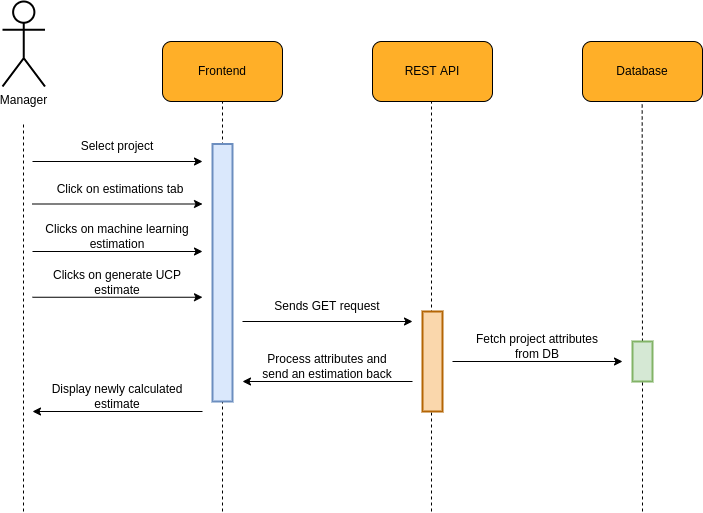

The diagram above was exported from draw.io. Its source (the exported page's mxGraphModel, read from the mxfile embedded in the PNG):
<mxGraphModel dx="1102" dy="981" grid="1" gridSize="10" guides="1" tooltips="1" connect="1" arrows="1" fold="1" page="1" pageScale="1" pageWidth="850" pageHeight="1100" math="0" shadow="0">
  <root>
    <mxCell id="0" />
    <mxCell id="1" parent="0" />
    <mxCell id="fxFOl_g2K2xtaqI9tkaa-1" value="" style="endArrow=none;dashed=1;html=1;rounded=0;jumpSize=6;strokeWidth=1;startArrow=none;fontSize=12;" edge="1" parent="1">
      <mxGeometry width="50" height="50" relative="1" as="geometry">
        <mxPoint x="479" y="700" as="sourcePoint" />
        <mxPoint x="479" y="289.9999999999998" as="targetPoint" />
      </mxGeometry>
    </mxCell>
    <mxCell id="fxFOl_g2K2xtaqI9tkaa-2" value="" style="group;fontSize=12;" vertex="1" connectable="0" parent="1">
      <mxGeometry x="210" y="230" width="120" height="60" as="geometry" />
    </mxCell>
    <mxCell id="fxFOl_g2K2xtaqI9tkaa-3" value="" style="rounded=1;whiteSpace=wrap;html=1;fillColor=#FFAF28;fontSize=12;" vertex="1" parent="fxFOl_g2K2xtaqI9tkaa-2">
      <mxGeometry width="120" height="60" as="geometry" />
    </mxCell>
    <mxCell id="fxFOl_g2K2xtaqI9tkaa-4" value="&lt;font style=&quot;font-size: 12px;&quot;&gt;Frontend&lt;/font&gt;" style="text;html=1;strokeColor=none;fillColor=none;align=center;verticalAlign=middle;whiteSpace=wrap;rounded=0;fontSize=12;" vertex="1" parent="fxFOl_g2K2xtaqI9tkaa-2">
      <mxGeometry x="30" y="15" width="60" height="30" as="geometry" />
    </mxCell>
    <mxCell id="fxFOl_g2K2xtaqI9tkaa-5" value="" style="group;fontSize=12;" vertex="1" connectable="0" parent="1">
      <mxGeometry x="420" y="230" width="120" height="60" as="geometry" />
    </mxCell>
    <mxCell id="fxFOl_g2K2xtaqI9tkaa-6" value="" style="rounded=1;whiteSpace=wrap;html=1;fillColor=#FFAF28;fontSize=12;" vertex="1" parent="fxFOl_g2K2xtaqI9tkaa-5">
      <mxGeometry width="120" height="60" as="geometry" />
    </mxCell>
    <mxCell id="fxFOl_g2K2xtaqI9tkaa-7" value="&lt;font style=&quot;font-size: 12px;&quot;&gt;REST API&lt;/font&gt;" style="text;html=1;strokeColor=none;fillColor=none;align=center;verticalAlign=middle;whiteSpace=wrap;rounded=0;fontSize=12;" vertex="1" parent="fxFOl_g2K2xtaqI9tkaa-5">
      <mxGeometry x="30" y="15" width="60" height="30" as="geometry" />
    </mxCell>
    <mxCell id="fxFOl_g2K2xtaqI9tkaa-8" value="" style="endArrow=none;dashed=1;html=1;rounded=0;entryX=0.5;entryY=1;entryDx=0;entryDy=0;jumpSize=6;strokeWidth=1;fontSize=12;" edge="1" parent="1" target="fxFOl_g2K2xtaqI9tkaa-3">
      <mxGeometry width="50" height="50" relative="1" as="geometry">
        <mxPoint x="270" y="700" as="sourcePoint" />
        <mxPoint x="420" y="210" as="targetPoint" />
      </mxGeometry>
    </mxCell>
    <mxCell id="fxFOl_g2K2xtaqI9tkaa-9" value="Manager" style="shape=umlActor;verticalLabelPosition=bottom;verticalAlign=top;html=1;outlineConnect=0;rounded=1;strokeWidth=2;fontSize=12;" vertex="1" parent="1">
      <mxGeometry x="50" y="190" width="42.5" height="85" as="geometry" />
    </mxCell>
    <mxCell id="fxFOl_g2K2xtaqI9tkaa-10" value="" style="endArrow=none;dashed=1;html=1;rounded=0;jumpSize=6;strokeWidth=1;fontSize=12;" edge="1" parent="1">
      <mxGeometry width="50" height="50" relative="1" as="geometry">
        <mxPoint x="71" y="700" as="sourcePoint" />
        <mxPoint x="71" y="309.9999999999998" as="targetPoint" />
      </mxGeometry>
    </mxCell>
    <mxCell id="fxFOl_g2K2xtaqI9tkaa-11" value="" style="group;fontSize=12;" vertex="1" connectable="0" parent="1">
      <mxGeometry x="630" y="230" width="120" height="60" as="geometry" />
    </mxCell>
    <mxCell id="fxFOl_g2K2xtaqI9tkaa-12" value="" style="rounded=1;whiteSpace=wrap;html=1;fillColor=#FFAF28;fontSize=12;" vertex="1" parent="fxFOl_g2K2xtaqI9tkaa-11">
      <mxGeometry width="120" height="60" as="geometry" />
    </mxCell>
    <mxCell id="fxFOl_g2K2xtaqI9tkaa-13" value="&lt;font style=&quot;font-size: 12px&quot;&gt;Database&lt;/font&gt;" style="text;html=1;strokeColor=none;fillColor=none;align=center;verticalAlign=middle;whiteSpace=wrap;rounded=0;fontSize=12;" vertex="1" parent="fxFOl_g2K2xtaqI9tkaa-11">
      <mxGeometry x="30" y="15" width="60" height="30" as="geometry" />
    </mxCell>
    <mxCell id="fxFOl_g2K2xtaqI9tkaa-14" value="" style="endArrow=none;dashed=1;html=1;rounded=0;jumpSize=6;strokeWidth=1;fontSize=12;startArrow=none;" edge="1" parent="1" source="fxFOl_g2K2xtaqI9tkaa-21">
      <mxGeometry width="50" height="50" relative="1" as="geometry">
        <mxPoint x="689.6600000000001" y="790" as="sourcePoint" />
        <mxPoint x="689.6599999999999" y="289.9999999999998" as="targetPoint" />
      </mxGeometry>
    </mxCell>
    <mxCell id="fxFOl_g2K2xtaqI9tkaa-15" value="" style="endArrow=classic;html=1;rounded=0;" edge="1" parent="1">
      <mxGeometry width="50" height="50" relative="1" as="geometry">
        <mxPoint x="80" y="349.9999999999998" as="sourcePoint" />
        <mxPoint x="250" y="349.9999999999998" as="targetPoint" />
      </mxGeometry>
    </mxCell>
    <mxCell id="fxFOl_g2K2xtaqI9tkaa-16" value="Select project" style="text;html=1;strokeColor=none;fillColor=none;align=center;verticalAlign=middle;whiteSpace=wrap;rounded=0;" vertex="1" parent="1">
      <mxGeometry x="90" y="320" width="150" height="30" as="geometry" />
    </mxCell>
    <mxCell id="fxFOl_g2K2xtaqI9tkaa-17" value="" style="endArrow=classic;html=1;rounded=0;" edge="1" parent="1">
      <mxGeometry width="50" height="50" relative="1" as="geometry">
        <mxPoint x="80" y="392.4999999999998" as="sourcePoint" />
        <mxPoint x="250" y="392.4999999999998" as="targetPoint" />
      </mxGeometry>
    </mxCell>
    <mxCell id="fxFOl_g2K2xtaqI9tkaa-18" value="Click on estimations tab" style="text;html=1;strokeColor=none;fillColor=none;align=center;verticalAlign=middle;whiteSpace=wrap;rounded=0;" vertex="1" parent="1">
      <mxGeometry x="92.5" y="362.5" width="150" height="30" as="geometry" />
    </mxCell>
    <mxCell id="fxFOl_g2K2xtaqI9tkaa-19" value="" style="rounded=0;whiteSpace=wrap;html=1;fontSize=12;strokeWidth=2;fillColor=#dae8fc;strokeColor=#6c8ebf;" vertex="1" parent="1">
      <mxGeometry x="260" y="332.5" width="20" height="257.5" as="geometry" />
    </mxCell>
    <mxCell id="fxFOl_g2K2xtaqI9tkaa-20" value="" style="rounded=0;whiteSpace=wrap;html=1;fontSize=12;strokeWidth=2;fillColor=#fad7ac;strokeColor=#b46504;" vertex="1" parent="1">
      <mxGeometry x="470" y="500" width="20" height="100" as="geometry" />
    </mxCell>
    <mxCell id="fxFOl_g2K2xtaqI9tkaa-21" value="" style="rounded=0;whiteSpace=wrap;html=1;fontSize=12;strokeWidth=2;fillColor=#d5e8d4;strokeColor=#82b366;" vertex="1" parent="1">
      <mxGeometry x="680" y="530" width="20" height="40" as="geometry" />
    </mxCell>
    <mxCell id="fxFOl_g2K2xtaqI9tkaa-22" value="" style="endArrow=none;dashed=1;html=1;rounded=0;jumpSize=6;strokeWidth=1;fontSize=12;startArrow=none;" edge="1" parent="1" target="fxFOl_g2K2xtaqI9tkaa-21">
      <mxGeometry width="50" height="50" relative="1" as="geometry">
        <mxPoint x="690" y="700" as="sourcePoint" />
        <mxPoint x="689.6599999999999" y="290" as="targetPoint" />
      </mxGeometry>
    </mxCell>
    <mxCell id="fxFOl_g2K2xtaqI9tkaa-23" value="" style="endArrow=classic;html=1;rounded=0;" edge="1" parent="1">
      <mxGeometry width="50" height="50" relative="1" as="geometry">
        <mxPoint x="80" y="440" as="sourcePoint" />
        <mxPoint x="250" y="440" as="targetPoint" />
      </mxGeometry>
    </mxCell>
    <mxCell id="fxFOl_g2K2xtaqI9tkaa-24" value="Clicks on machine learning estimation" style="text;html=1;strokeColor=none;fillColor=none;align=center;verticalAlign=middle;whiteSpace=wrap;rounded=0;" vertex="1" parent="1">
      <mxGeometry x="90" y="410" width="150" height="30" as="geometry" />
    </mxCell>
    <mxCell id="fxFOl_g2K2xtaqI9tkaa-25" value="" style="endArrow=classic;html=1;rounded=0;" edge="1" parent="1">
      <mxGeometry width="50" height="50" relative="1" as="geometry">
        <mxPoint x="80" y="485.75" as="sourcePoint" />
        <mxPoint x="250" y="485.75" as="targetPoint" />
      </mxGeometry>
    </mxCell>
    <mxCell id="fxFOl_g2K2xtaqI9tkaa-26" value="Clicks on generate UCP estimate" style="text;html=1;strokeColor=none;fillColor=none;align=center;verticalAlign=middle;whiteSpace=wrap;rounded=0;" vertex="1" parent="1">
      <mxGeometry x="90" y="455.75" width="150" height="30" as="geometry" />
    </mxCell>
    <mxCell id="fxFOl_g2K2xtaqI9tkaa-27" value="" style="endArrow=classic;html=1;rounded=0;" edge="1" parent="1">
      <mxGeometry width="50" height="50" relative="1" as="geometry">
        <mxPoint x="290" y="510" as="sourcePoint" />
        <mxPoint x="460" y="510" as="targetPoint" />
      </mxGeometry>
    </mxCell>
    <mxCell id="fxFOl_g2K2xtaqI9tkaa-28" value="Sends GET request" style="text;html=1;strokeColor=none;fillColor=none;align=center;verticalAlign=middle;whiteSpace=wrap;rounded=0;" vertex="1" parent="1">
      <mxGeometry x="300" y="480" width="150" height="30" as="geometry" />
    </mxCell>
    <mxCell id="fxFOl_g2K2xtaqI9tkaa-29" value="" style="endArrow=classic;html=1;rounded=0;" edge="1" parent="1">
      <mxGeometry width="50" height="50" relative="1" as="geometry">
        <mxPoint x="500" y="550" as="sourcePoint" />
        <mxPoint x="670" y="550" as="targetPoint" />
      </mxGeometry>
    </mxCell>
    <mxCell id="fxFOl_g2K2xtaqI9tkaa-30" value="Fetch project attributes from DB" style="text;html=1;strokeColor=none;fillColor=none;align=center;verticalAlign=middle;whiteSpace=wrap;rounded=0;" vertex="1" parent="1">
      <mxGeometry x="510" y="520" width="150" height="30" as="geometry" />
    </mxCell>
    <mxCell id="fxFOl_g2K2xtaqI9tkaa-31" value="" style="group" vertex="1" connectable="0" parent="1">
      <mxGeometry x="290" y="540" width="170" height="30" as="geometry" />
    </mxCell>
    <mxCell id="fxFOl_g2K2xtaqI9tkaa-32" value="" style="endArrow=classic;html=1;rounded=0;" edge="1" parent="fxFOl_g2K2xtaqI9tkaa-31">
      <mxGeometry width="50" height="50" relative="1" as="geometry">
        <mxPoint x="170" y="29.999999999999886" as="sourcePoint" />
        <mxPoint y="29.999999999999886" as="targetPoint" />
      </mxGeometry>
    </mxCell>
    <mxCell id="fxFOl_g2K2xtaqI9tkaa-33" value="Process attributes and send an estimation back" style="text;html=1;strokeColor=none;fillColor=none;align=center;verticalAlign=middle;whiteSpace=wrap;rounded=0;" vertex="1" parent="fxFOl_g2K2xtaqI9tkaa-31">
      <mxGeometry x="10" width="150" height="30" as="geometry" />
    </mxCell>
    <mxCell id="fxFOl_g2K2xtaqI9tkaa-34" value="" style="group" vertex="1" connectable="0" parent="1">
      <mxGeometry x="80" y="570" width="170" height="30" as="geometry" />
    </mxCell>
    <mxCell id="fxFOl_g2K2xtaqI9tkaa-35" value="" style="endArrow=classic;html=1;rounded=0;" edge="1" parent="fxFOl_g2K2xtaqI9tkaa-34">
      <mxGeometry width="50" height="50" relative="1" as="geometry">
        <mxPoint x="170" y="29.999999999999886" as="sourcePoint" />
        <mxPoint y="29.999999999999886" as="targetPoint" />
      </mxGeometry>
    </mxCell>
    <mxCell id="fxFOl_g2K2xtaqI9tkaa-36" value="Display newly calculated estimate" style="text;html=1;strokeColor=none;fillColor=none;align=center;verticalAlign=middle;whiteSpace=wrap;rounded=0;" vertex="1" parent="fxFOl_g2K2xtaqI9tkaa-34">
      <mxGeometry x="10" width="150" height="30" as="geometry" />
    </mxCell>
  </root>
</mxGraphModel>